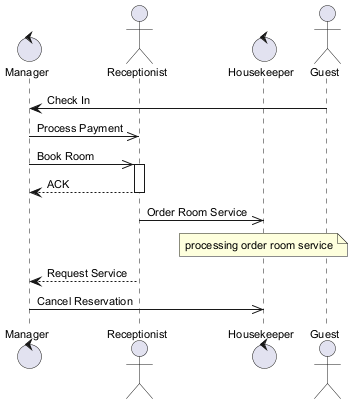

The diagram above was rendered by PlantUML. Its source (embedded in the PNG):
@startuml
skinparam defaultFontSize 11
control "Manager" as M
actor "Receptionist" as R
control "Housekeeper" as H
actor "Guest" as G
G -> M : Check In
M ->> R : Process Payment
M ->> R : Book Room
activate R
R --> M : ACK
deactivate R
R ->> H : Order Room Service
note over H : processing order room service
R --> M : Request Service
M ->> H : Cancel Reservation
@enduml